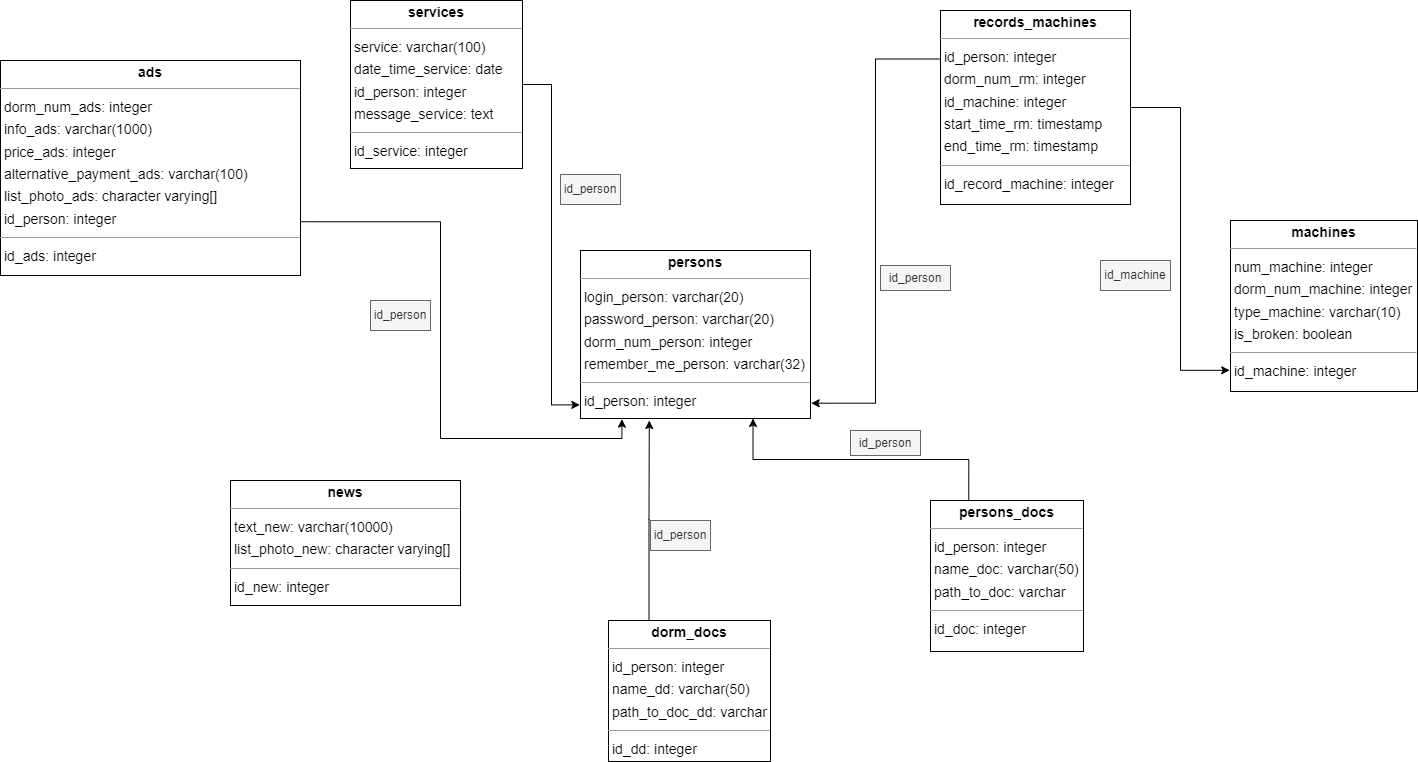

The diagram above was exported from draw.io. Its source (the exported page's mxGraphModel, read from the mxfile embedded in the PNG):
<mxGraphModel dx="2015" dy="1325" grid="1" gridSize="10" guides="1" tooltips="1" connect="1" arrows="1" fold="1" page="0" pageScale="1" pageWidth="827" pageHeight="1169" background="none" math="0" shadow="0">
  <root>
    <mxCell id="0" />
    <mxCell id="1" parent="0" />
    <mxCell id="node2" value="&lt;p style=&quot;margin:0px;margin-top:4px;text-align:center;&quot;&gt;&lt;b&gt;ads&lt;/b&gt;&lt;/p&gt;&lt;hr size=&quot;1&quot;&gt;&lt;p style=&quot;margin:0 0 0 4px;line-height:1.6;&quot;&gt; dorm_num_ads: integer&lt;br&gt; info_ads: varchar(1000)&lt;br&gt; price_ads: integer&lt;br&gt; alternative_payment_ads: varchar(100)&lt;br&gt; list_photo_ads: character varying[]&lt;br&gt; id_person: integer&lt;/p&gt;&lt;hr size=&quot;1&quot;&gt;&lt;p style=&quot;margin:0 0 0 4px;line-height:1.6;&quot;&gt; id_ads: integer&lt;/p&gt;" style="verticalAlign=top;align=left;overflow=fill;fontSize=14;fontFamily=Helvetica;html=1;rounded=0;shadow=0;comic=0;labelBackgroundColor=none;strokeWidth=1;" parent="1" vertex="1">
      <mxGeometry x="-400" y="-30" width="300" height="215" as="geometry" />
    </mxCell>
    <mxCell id="node0" value="&lt;p style=&quot;margin:0px;margin-top:4px;text-align:center;&quot;&gt;&lt;b&gt;dorm_docs&lt;/b&gt;&lt;/p&gt;&lt;hr size=&quot;1&quot;&gt;&lt;p style=&quot;margin:0 0 0 4px;line-height:1.6;&quot;&gt; id_person&lt;span style=&quot;background-color: initial;&quot;&gt;: integer&lt;/span&gt;&lt;/p&gt;&lt;p style=&quot;margin:0 0 0 4px;line-height:1.6;&quot;&gt; name_dd: varchar(50)&lt;br&gt; path_to_doc_dd: varchar&lt;/p&gt;&lt;hr size=&quot;1&quot;&gt;&lt;p style=&quot;margin:0 0 0 4px;line-height:1.6;&quot;&gt; id_dd: integer&lt;/p&gt;" style="verticalAlign=top;align=left;overflow=fill;fontSize=14;fontFamily=Helvetica;html=1;rounded=0;shadow=0;comic=0;labelBackgroundColor=none;strokeWidth=1;" parent="1" vertex="1">
      <mxGeometry x="208" y="530" width="162" height="141" as="geometry" />
    </mxCell>
    <mxCell id="node1" value="&lt;p style=&quot;margin:0px;margin-top:4px;text-align:center;&quot;&gt;&lt;b&gt;machines&lt;/b&gt;&lt;/p&gt;&lt;hr size=&quot;1&quot;/&gt;&lt;p style=&quot;margin:0 0 0 4px;line-height:1.6;&quot;&gt; num_machine: integer&lt;br/&gt; dorm_num_machine: integer&lt;br/&gt; type_machine: varchar(10)&lt;br/&gt; is_broken: boolean&lt;/p&gt;&lt;hr size=&quot;1&quot;/&gt;&lt;p style=&quot;margin:0 0 0 4px;line-height:1.6;&quot;&gt; id_machine: integer&lt;/p&gt;" style="verticalAlign=top;align=left;overflow=fill;fontSize=14;fontFamily=Helvetica;html=1;rounded=0;shadow=0;comic=0;labelBackgroundColor=none;strokeWidth=1;" parent="1" vertex="1">
      <mxGeometry x="830" y="130" width="187" height="171" as="geometry" />
    </mxCell>
    <mxCell id="node7" value="&lt;p style=&quot;margin:0px;margin-top:4px;text-align:center;&quot;&gt;&lt;b&gt;news&lt;/b&gt;&lt;/p&gt;&lt;hr size=&quot;1&quot;/&gt;&lt;p style=&quot;margin:0 0 0 4px;line-height:1.6;&quot;&gt; text_new: varchar(10000)&lt;br/&gt; list_photo_new: character varying[]&lt;/p&gt;&lt;hr size=&quot;1&quot;/&gt;&lt;p style=&quot;margin:0 0 0 4px;line-height:1.6;&quot;&gt; id_new: integer&lt;/p&gt;" style="verticalAlign=top;align=left;overflow=fill;fontSize=14;fontFamily=Helvetica;html=1;rounded=0;shadow=0;comic=0;labelBackgroundColor=none;strokeWidth=1;" parent="1" vertex="1">
      <mxGeometry x="-170" y="390" width="230" height="125" as="geometry" />
    </mxCell>
    <mxCell id="node5" value="&lt;p style=&quot;margin:0px;margin-top:4px;text-align:center;&quot;&gt;&lt;b&gt;persons&lt;/b&gt;&lt;/p&gt;&lt;hr size=&quot;1&quot;/&gt;&lt;p style=&quot;margin:0 0 0 4px;line-height:1.6;&quot;&gt; login_person: varchar(20)&lt;br/&gt; password_person: varchar(20)&lt;br/&gt; dorm_num_person: integer&lt;br/&gt; remember_me_person: varchar(32)&lt;/p&gt;&lt;hr size=&quot;1&quot;/&gt;&lt;p style=&quot;margin:0 0 0 4px;line-height:1.6;&quot;&gt; id_person: integer&lt;/p&gt;" style="verticalAlign=top;align=left;overflow=fill;fontSize=14;fontFamily=Helvetica;html=1;rounded=0;shadow=0;comic=0;labelBackgroundColor=none;strokeWidth=1;" parent="1" vertex="1">
      <mxGeometry x="180" y="160" width="230" height="168" as="geometry" />
    </mxCell>
    <mxCell id="Ojp2_hoC0v_QbBfU-QLR-15" style="edgeStyle=orthogonalEdgeStyle;rounded=0;orthogonalLoop=1;jettySize=auto;html=1;exitX=0.25;exitY=0;exitDx=0;exitDy=0;entryX=0.75;entryY=1;entryDx=0;entryDy=0;" edge="1" parent="1" source="node3" target="node5">
      <mxGeometry relative="1" as="geometry" />
    </mxCell>
    <mxCell id="node3" value="&lt;p style=&quot;margin:0px;margin-top:4px;text-align:center;&quot;&gt;&lt;b&gt;persons_docs&lt;/b&gt;&lt;/p&gt;&lt;hr size=&quot;1&quot;&gt;&lt;p style=&quot;margin:0 0 0 4px;line-height:1.6;&quot;&gt; id_person&lt;span style=&quot;background-color: initial;&quot;&gt;: integer&lt;/span&gt;&lt;/p&gt;&lt;p style=&quot;margin:0 0 0 4px;line-height:1.6;&quot;&gt; name_doc: varchar(50)&lt;br&gt; path_to_doc: varchar&lt;/p&gt;&lt;hr size=&quot;1&quot;&gt;&lt;p style=&quot;margin:0 0 0 4px;line-height:1.6;&quot;&gt; id_doc: integer&lt;/p&gt;" style="verticalAlign=top;align=left;overflow=fill;fontSize=14;fontFamily=Helvetica;html=1;rounded=0;shadow=0;comic=0;labelBackgroundColor=none;strokeWidth=1;" parent="1" vertex="1">
      <mxGeometry x="530" y="410" width="153" height="151" as="geometry" />
    </mxCell>
    <mxCell id="node4" value="&lt;p style=&quot;margin:0px;margin-top:4px;text-align:center;&quot;&gt;&lt;b&gt;records_machines&lt;/b&gt;&lt;/p&gt;&lt;hr size=&quot;1&quot;&gt;&lt;p style=&quot;margin:0 0 0 4px;line-height:1.6;&quot;&gt; id_person&lt;span style=&quot;background-color: initial;&quot;&gt;: integer&lt;/span&gt;&lt;/p&gt;&lt;p style=&quot;margin:0 0 0 4px;line-height:1.6;&quot;&gt; dorm_num_rm: integer&lt;br&gt; id_machine: integer&lt;br&gt; start_time_rm: timestamp&lt;br&gt; end_time_rm: timestamp&lt;/p&gt;&lt;hr size=&quot;1&quot;&gt;&lt;p style=&quot;margin:0 0 0 4px;line-height:1.6;&quot;&gt; id_record_machine: integer&lt;/p&gt;" style="verticalAlign=top;align=left;overflow=fill;fontSize=14;fontFamily=Helvetica;html=1;rounded=0;shadow=0;comic=0;labelBackgroundColor=none;strokeWidth=1;" parent="1" vertex="1">
      <mxGeometry x="540" y="-80" width="190" height="194" as="geometry" />
    </mxCell>
    <mxCell id="node6" value="&lt;p style=&quot;margin:0px;margin-top:4px;text-align:center;&quot;&gt;&lt;b&gt;services&lt;/b&gt;&lt;/p&gt;&lt;hr size=&quot;1&quot;&gt;&lt;p style=&quot;margin:0 0 0 4px;line-height:1.6;&quot;&gt; service: varchar(100)&lt;br&gt; date_time_service: date&lt;br&gt; id_person: integer&lt;br&gt; message_service: text&lt;/p&gt;&lt;hr size=&quot;1&quot;&gt;&lt;p style=&quot;margin:0 0 0 4px;line-height:1.6;&quot;&gt; id_service: integer&lt;/p&gt;" style="verticalAlign=top;align=left;overflow=fill;fontSize=14;fontFamily=Helvetica;html=1;rounded=0;shadow=0;comic=0;labelBackgroundColor=none;strokeWidth=1;" parent="1" vertex="1">
      <mxGeometry x="-50" y="-90" width="172" height="168" as="geometry" />
    </mxCell>
    <mxCell id="Ojp2_hoC0v_QbBfU-QLR-18" style="edgeStyle=orthogonalEdgeStyle;rounded=0;orthogonalLoop=1;jettySize=auto;html=1;exitX=0.25;exitY=0;exitDx=0;exitDy=0;entryX=0.299;entryY=1.012;entryDx=0;entryDy=0;entryPerimeter=0;" edge="1" parent="1" source="node0" target="node5">
      <mxGeometry relative="1" as="geometry" />
    </mxCell>
    <mxCell id="Ojp2_hoC0v_QbBfU-QLR-20" value="id_person" style="text;html=1;strokeColor=#666666;fillColor=#f5f5f5;align=center;verticalAlign=middle;whiteSpace=wrap;rounded=0;fontColor=#333333;" vertex="1" parent="1">
      <mxGeometry x="250" y="430" width="60" height="30" as="geometry" />
    </mxCell>
    <mxCell id="Ojp2_hoC0v_QbBfU-QLR-21" value="id_person" style="text;html=1;strokeColor=#666666;fillColor=#f5f5f5;align=center;verticalAlign=middle;whiteSpace=wrap;rounded=0;fontColor=#333333;" vertex="1" parent="1">
      <mxGeometry x="450" y="340" width="70" height="25" as="geometry" />
    </mxCell>
    <mxCell id="Ojp2_hoC0v_QbBfU-QLR-22" style="edgeStyle=orthogonalEdgeStyle;rounded=0;orthogonalLoop=1;jettySize=auto;html=1;exitX=0;exitY=0.25;exitDx=0;exitDy=0;entryX=1.003;entryY=0.909;entryDx=0;entryDy=0;entryPerimeter=0;" edge="1" parent="1" source="node4" target="node5">
      <mxGeometry relative="1" as="geometry" />
    </mxCell>
    <mxCell id="Ojp2_hoC0v_QbBfU-QLR-24" style="edgeStyle=orthogonalEdgeStyle;rounded=0;orthogonalLoop=1;jettySize=auto;html=1;exitX=1;exitY=0.5;exitDx=0;exitDy=0;entryX=-0.004;entryY=0.876;entryDx=0;entryDy=0;entryPerimeter=0;" edge="1" parent="1" source="node4" target="node1">
      <mxGeometry relative="1" as="geometry" />
    </mxCell>
    <mxCell id="Ojp2_hoC0v_QbBfU-QLR-25" value="id_person" style="text;html=1;strokeColor=#666666;fillColor=#f5f5f5;align=center;verticalAlign=middle;whiteSpace=wrap;rounded=0;fontColor=#333333;" vertex="1" parent="1">
      <mxGeometry x="480" y="175" width="70" height="25" as="geometry" />
    </mxCell>
    <mxCell id="Ojp2_hoC0v_QbBfU-QLR-26" value="id_machine" style="text;html=1;strokeColor=#666666;fillColor=#f5f5f5;align=center;verticalAlign=middle;whiteSpace=wrap;rounded=0;fontColor=#333333;" vertex="1" parent="1">
      <mxGeometry x="700" y="170" width="70" height="30" as="geometry" />
    </mxCell>
    <mxCell id="Ojp2_hoC0v_QbBfU-QLR-30" style="edgeStyle=orthogonalEdgeStyle;rounded=0;orthogonalLoop=1;jettySize=auto;html=1;exitX=1;exitY=0.5;exitDx=0;exitDy=0;entryX=-0.003;entryY=0.919;entryDx=0;entryDy=0;entryPerimeter=0;" edge="1" parent="1" source="node6" target="node5">
      <mxGeometry relative="1" as="geometry" />
    </mxCell>
    <mxCell id="Ojp2_hoC0v_QbBfU-QLR-31" value="id_person" style="text;html=1;strokeColor=#666666;fillColor=#f5f5f5;align=center;verticalAlign=middle;whiteSpace=wrap;rounded=0;fontColor=#333333;" vertex="1" parent="1">
      <mxGeometry x="160" y="84" width="60" height="30" as="geometry" />
    </mxCell>
    <mxCell id="Ojp2_hoC0v_QbBfU-QLR-32" style="edgeStyle=orthogonalEdgeStyle;rounded=0;orthogonalLoop=1;jettySize=auto;html=1;exitX=1;exitY=0.75;exitDx=0;exitDy=0;entryX=0.18;entryY=1.004;entryDx=0;entryDy=0;entryPerimeter=0;" edge="1" parent="1" source="node2" target="node5">
      <mxGeometry relative="1" as="geometry" />
    </mxCell>
    <mxCell id="Ojp2_hoC0v_QbBfU-QLR-33" value="id_person" style="text;html=1;strokeColor=#666666;fillColor=#f5f5f5;align=center;verticalAlign=middle;whiteSpace=wrap;rounded=0;fontColor=#333333;" vertex="1" parent="1">
      <mxGeometry x="-30" y="210" width="60" height="30" as="geometry" />
    </mxCell>
  </root>
</mxGraphModel>